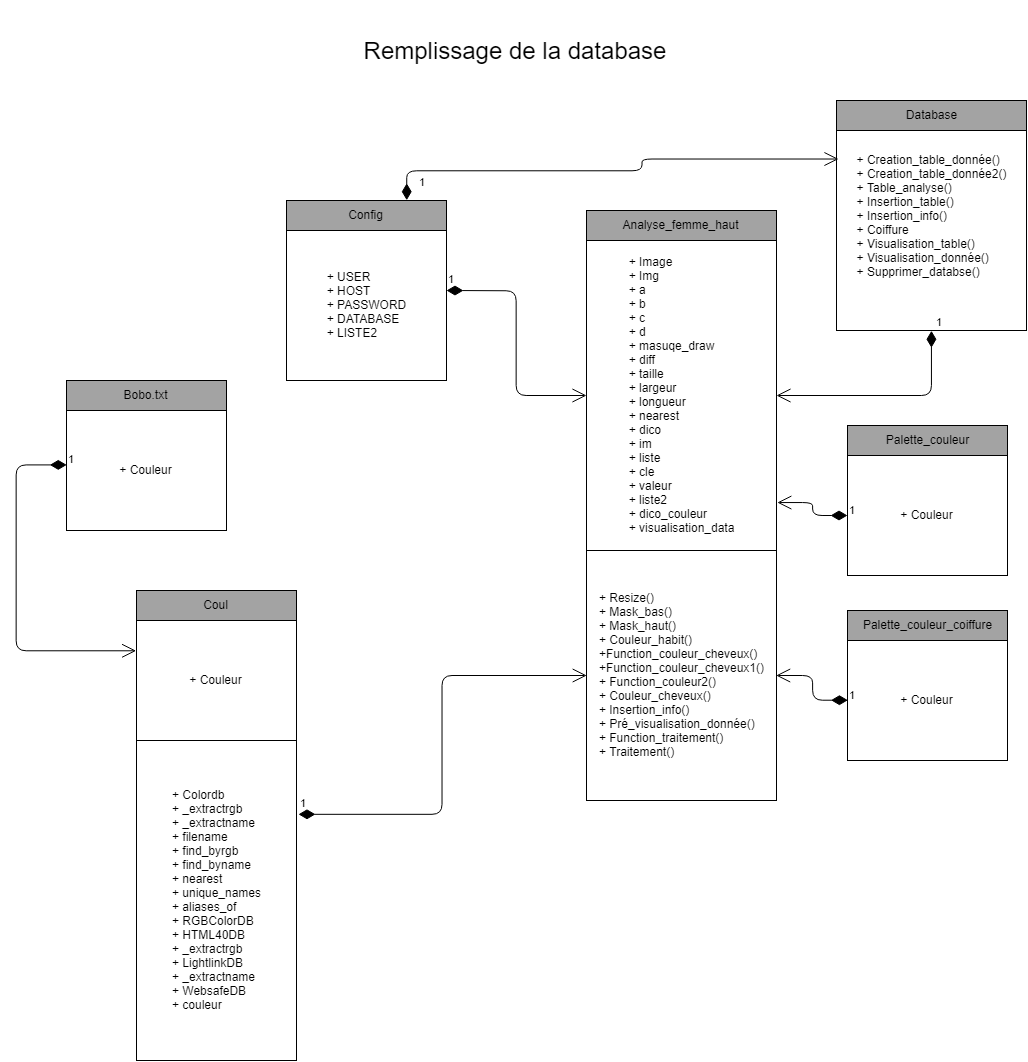

The diagram above was exported from draw.io. Its source (the exported page's mxGraphModel, read from the mxfile embedded in the PNG):
<mxGraphModel dx="1848" dy="1655" grid="1" gridSize="10" guides="1" tooltips="1" connect="1" arrows="1" fold="1" page="1" pageScale="1" pageWidth="827" pageHeight="1169" math="0" shadow="0">
  <root>
    <mxCell id="0" />
    <mxCell id="1" parent="0" />
    <mxCell id="sOXa59wHmUqWMWrf-810-1" value="Config" style="rounded=0;whiteSpace=wrap;html=1;fillColor=#A3A3A3;" vertex="1" parent="1">
      <mxGeometry x="160" y="150" width="160" height="30" as="geometry" />
    </mxCell>
    <mxCell id="sOXa59wHmUqWMWrf-810-2" value="&lt;div style=&quot;text-align: justify&quot;&gt;&lt;span&gt;+ USER&lt;/span&gt;&lt;/div&gt;&lt;div style=&quot;text-align: justify&quot;&gt;&lt;span&gt;+ HOST&lt;/span&gt;&lt;/div&gt;&lt;div style=&quot;text-align: justify&quot;&gt;&lt;span&gt;+ PASSWORD&lt;/span&gt;&lt;/div&gt;&lt;div style=&quot;text-align: justify&quot;&gt;&lt;span&gt;+ DATABASE&lt;/span&gt;&lt;/div&gt;&lt;div style=&quot;text-align: justify&quot;&gt;&lt;span&gt;+ LISTE2&lt;/span&gt;&lt;/div&gt;" style="rounded=0;whiteSpace=wrap;html=1;" vertex="1" parent="1">
      <mxGeometry x="160" y="180" width="160" height="150" as="geometry" />
    </mxCell>
    <mxCell id="sOXa59wHmUqWMWrf-810-6" value="Bobo.txt" style="rounded=0;whiteSpace=wrap;html=1;fillColor=#A3A3A3;" vertex="1" parent="1">
      <mxGeometry x="-60" y="330" width="160" height="30" as="geometry" />
    </mxCell>
    <mxCell id="sOXa59wHmUqWMWrf-810-7" value="+ Couleur" style="rounded=0;whiteSpace=wrap;html=1;" vertex="1" parent="1">
      <mxGeometry x="-60" y="360" width="160" height="120" as="geometry" />
    </mxCell>
    <mxCell id="sOXa59wHmUqWMWrf-810-8" value="Analyse_femme_haut" style="rounded=0;whiteSpace=wrap;html=1;fillColor=#A3A3A3;" vertex="1" parent="1">
      <mxGeometry x="460" y="160" width="190" height="30" as="geometry" />
    </mxCell>
    <mxCell id="sOXa59wHmUqWMWrf-810-9" value="&lt;div style=&quot;text-align: justify&quot;&gt;&lt;span&gt;+ Image&lt;/span&gt;&lt;/div&gt;&lt;div style=&quot;text-align: justify&quot;&gt;&lt;span&gt;+ Img&lt;/span&gt;&lt;/div&gt;&lt;div style=&quot;text-align: justify&quot;&gt;&lt;span&gt;+ a&lt;/span&gt;&lt;/div&gt;&lt;div style=&quot;text-align: justify&quot;&gt;&lt;span&gt;+ b&lt;/span&gt;&lt;/div&gt;&lt;div style=&quot;text-align: justify&quot;&gt;&lt;span&gt;+ c&lt;/span&gt;&lt;/div&gt;&lt;div style=&quot;text-align: justify&quot;&gt;&lt;span&gt;+ d&lt;/span&gt;&lt;/div&gt;&lt;div style=&quot;text-align: justify&quot;&gt;&lt;span&gt;+ masuqe_draw&lt;/span&gt;&lt;/div&gt;&lt;div style=&quot;text-align: justify&quot;&gt;&lt;span&gt;+ diff&lt;/span&gt;&lt;/div&gt;&lt;div style=&quot;text-align: justify&quot;&gt;&lt;span&gt;+ taille&lt;/span&gt;&lt;/div&gt;&lt;div style=&quot;text-align: justify&quot;&gt;&lt;span&gt;+ largeur&lt;/span&gt;&lt;/div&gt;&lt;div style=&quot;text-align: justify&quot;&gt;&lt;span&gt;+ longueur&lt;/span&gt;&lt;/div&gt;&lt;div style=&quot;text-align: justify&quot;&gt;&lt;span&gt;+ nearest&lt;/span&gt;&lt;/div&gt;&lt;div style=&quot;text-align: justify&quot;&gt;&lt;span&gt;+ dico&lt;/span&gt;&lt;/div&gt;&lt;div style=&quot;text-align: justify&quot;&gt;&lt;span&gt;+ im&lt;/span&gt;&lt;/div&gt;&lt;div style=&quot;text-align: justify&quot;&gt;&lt;span&gt;+ liste&lt;/span&gt;&lt;/div&gt;&lt;div style=&quot;text-align: justify&quot;&gt;&lt;span&gt;+ cle&lt;/span&gt;&lt;/div&gt;&lt;div style=&quot;text-align: justify&quot;&gt;&lt;span&gt;+ valeur&lt;/span&gt;&lt;/div&gt;&lt;div style=&quot;text-align: justify&quot;&gt;&lt;span&gt;+ liste2&lt;/span&gt;&lt;/div&gt;&lt;div style=&quot;text-align: justify&quot;&gt;&lt;span&gt;+ dico_couleur&lt;/span&gt;&lt;/div&gt;&lt;div style=&quot;text-align: justify&quot;&gt;&lt;span&gt;+ visualisation_data&lt;/span&gt;&lt;/div&gt;" style="rounded=0;whiteSpace=wrap;html=1;" vertex="1" parent="1">
      <mxGeometry x="460" y="190" width="190" height="310" as="geometry" />
    </mxCell>
    <mxCell id="sOXa59wHmUqWMWrf-810-10" value="&lt;div style=&quot;text-align: justify&quot;&gt;&lt;span&gt;+ Resize()&lt;/span&gt;&lt;/div&gt;&lt;span style=&quot;white-space: normal&quot;&gt;&lt;div style=&quot;text-align: justify&quot;&gt;&lt;span&gt;+ Mask_bas()&lt;/span&gt;&lt;/div&gt;&lt;/span&gt;&lt;span style=&quot;white-space: normal&quot;&gt;&lt;div style=&quot;text-align: justify&quot;&gt;&lt;span&gt;+ Mask_haut()&lt;/span&gt;&lt;/div&gt;&lt;/span&gt;&lt;span style=&quot;white-space: normal&quot;&gt;&lt;div style=&quot;text-align: justify&quot;&gt;&lt;span&gt;+ Couleur_habit()&lt;/span&gt;&lt;/div&gt;&lt;/span&gt;&lt;span style=&quot;white-space: normal&quot;&gt;&lt;div style=&quot;text-align: justify&quot;&gt;&lt;span&gt;+Function_couleur_cheveux()&lt;/span&gt;&lt;/div&gt;&lt;/span&gt;&lt;span style=&quot;white-space: normal&quot;&gt;&lt;div style=&quot;text-align: justify&quot;&gt;&lt;span&gt;+Function_couleur_cheveux1()&lt;/span&gt;&lt;/div&gt;&lt;/span&gt;&lt;span style=&quot;white-space: normal&quot;&gt;&lt;div style=&quot;text-align: justify&quot;&gt;&lt;span&gt;+ Function_couleur2()&lt;/span&gt;&lt;/div&gt;&lt;/span&gt;&lt;span style=&quot;white-space: normal&quot;&gt;&lt;div style=&quot;text-align: justify&quot;&gt;&lt;span&gt;+ Couleur_cheveux()&lt;/span&gt;&lt;/div&gt;&lt;/span&gt;&lt;span style=&quot;white-space: normal&quot;&gt;&lt;div style=&quot;text-align: justify&quot;&gt;&lt;span&gt;+ Insertion_info()&lt;/span&gt;&lt;/div&gt;&lt;/span&gt;&lt;span style=&quot;white-space: normal&quot;&gt;&lt;div style=&quot;text-align: justify&quot;&gt;&lt;span&gt;+ Pré_visualisation_donnée()&lt;/span&gt;&lt;/div&gt;&lt;/span&gt;&lt;span style=&quot;white-space: normal&quot;&gt;&lt;div style=&quot;text-align: justify&quot;&gt;&lt;span&gt;+ Function_traitement()&lt;/span&gt;&lt;/div&gt;&lt;/span&gt;&lt;span style=&quot;white-space: normal&quot;&gt;&lt;div style=&quot;text-align: justify&quot;&gt;&lt;span&gt;+ Traitement()&lt;/span&gt;&lt;/div&gt;&lt;/span&gt;" style="rounded=0;whiteSpace=wrap;html=1;" vertex="1" parent="1">
      <mxGeometry x="460" y="500" width="190" height="250" as="geometry" />
    </mxCell>
    <mxCell id="sOXa59wHmUqWMWrf-810-11" value="&lt;font style=&quot;font-size: 24px&quot;&gt;Remplissage de la database&lt;/font&gt;" style="text;html=1;strokeColor=none;fillColor=none;align=center;verticalAlign=middle;whiteSpace=wrap;rounded=0;" vertex="1" parent="1">
      <mxGeometry x="221" y="-10.5" width="334" height="20" as="geometry" />
    </mxCell>
    <mxCell id="sOXa59wHmUqWMWrf-810-15" value="Palette_couleur" style="rounded=0;whiteSpace=wrap;html=1;fillColor=#A3A3A3;" vertex="1" parent="1">
      <mxGeometry x="721" y="375" width="160" height="30" as="geometry" />
    </mxCell>
    <mxCell id="sOXa59wHmUqWMWrf-810-16" value="+ Couleur" style="rounded=0;whiteSpace=wrap;html=1;" vertex="1" parent="1">
      <mxGeometry x="721" y="405" width="160" height="120" as="geometry" />
    </mxCell>
    <mxCell id="sOXa59wHmUqWMWrf-810-17" value="Palette_couleur_coiffure" style="rounded=0;whiteSpace=wrap;html=1;fillColor=#A3A3A3;" vertex="1" parent="1">
      <mxGeometry x="721" y="560" width="160" height="30" as="geometry" />
    </mxCell>
    <mxCell id="sOXa59wHmUqWMWrf-810-18" value="+ Couleur" style="rounded=0;whiteSpace=wrap;html=1;" vertex="1" parent="1">
      <mxGeometry x="721" y="590" width="160" height="120" as="geometry" />
    </mxCell>
    <mxCell id="sOXa59wHmUqWMWrf-810-19" value="1" style="endArrow=open;html=1;endSize=12;startArrow=diamondThin;startSize=14;startFill=1;edgeStyle=orthogonalEdgeStyle;align=left;verticalAlign=bottom;" edge="1" parent="1" target="sOXa59wHmUqWMWrf-810-9">
      <mxGeometry x="-1" y="3" relative="1" as="geometry">
        <mxPoint x="320" y="240" as="sourcePoint" />
        <mxPoint x="480" y="240" as="targetPoint" />
      </mxGeometry>
    </mxCell>
    <mxCell id="sOXa59wHmUqWMWrf-810-20" value="Coul" style="rounded=0;whiteSpace=wrap;html=1;fillColor=#A3A3A3;" vertex="1" parent="1">
      <mxGeometry x="10" y="540" width="160" height="30" as="geometry" />
    </mxCell>
    <mxCell id="sOXa59wHmUqWMWrf-810-21" value="+ Couleur" style="rounded=0;whiteSpace=wrap;html=1;" vertex="1" parent="1">
      <mxGeometry x="10" y="570" width="160" height="120" as="geometry" />
    </mxCell>
    <mxCell id="sOXa59wHmUqWMWrf-810-22" value="&lt;div style=&quot;text-align: justify&quot;&gt;&lt;span&gt;+ Colordb&lt;/span&gt;&lt;/div&gt;&lt;div style=&quot;text-align: justify&quot;&gt;&lt;span&gt;+ _extractrgb&lt;/span&gt;&lt;/div&gt;&lt;div style=&quot;text-align: justify&quot;&gt;&lt;span&gt;+&amp;nbsp;_extractname&lt;/span&gt;&lt;/div&gt;&lt;div style=&quot;text-align: justify&quot;&gt;&lt;span&gt;+&amp;nbsp;filename&lt;/span&gt;&lt;/div&gt;&lt;div style=&quot;text-align: justify&quot;&gt;&lt;span&gt;+&amp;nbsp;find_byrgb&lt;/span&gt;&lt;/div&gt;&lt;div style=&quot;text-align: justify&quot;&gt;&lt;span&gt;+&amp;nbsp;find_byname&lt;/span&gt;&lt;/div&gt;&lt;div style=&quot;text-align: justify&quot;&gt;&lt;span&gt;+&amp;nbsp;nearest&lt;/span&gt;&lt;/div&gt;&lt;div style=&quot;text-align: justify&quot;&gt;&lt;span&gt;+&amp;nbsp;unique_names&lt;/span&gt;&lt;/div&gt;&lt;div style=&quot;text-align: justify&quot;&gt;&lt;span&gt;+&amp;nbsp;aliases_of&lt;/span&gt;&lt;/div&gt;&lt;div style=&quot;text-align: justify&quot;&gt;&lt;span&gt;+&amp;nbsp;RGBColorDB&lt;/span&gt;&lt;/div&gt;&lt;div style=&quot;text-align: justify&quot;&gt;&lt;span&gt;+&amp;nbsp;HTML40DB&lt;/span&gt;&lt;/div&gt;&lt;div style=&quot;text-align: justify&quot;&gt;&lt;span&gt;+&amp;nbsp;_extractrgb&lt;/span&gt;&lt;/div&gt;&lt;div style=&quot;text-align: justify&quot;&gt;&lt;span&gt;+&amp;nbsp;LightlinkDB&lt;/span&gt;&lt;/div&gt;&lt;div style=&quot;text-align: justify&quot;&gt;&lt;span&gt;+&amp;nbsp;_extractname&lt;/span&gt;&lt;/div&gt;&lt;div style=&quot;text-align: justify&quot;&gt;&lt;span&gt;+&amp;nbsp;WebsafeDB&lt;/span&gt;&lt;/div&gt;&lt;div style=&quot;text-align: justify&quot;&gt;&lt;span&gt;+&amp;nbsp;couleur&lt;/span&gt;&lt;/div&gt;" style="rounded=0;whiteSpace=wrap;html=1;" vertex="1" parent="1">
      <mxGeometry x="10" y="690" width="160" height="320" as="geometry" />
    </mxCell>
    <mxCell id="sOXa59wHmUqWMWrf-810-23" value="1" style="endArrow=open;html=1;endSize=12;startArrow=diamondThin;startSize=14;startFill=1;edgeStyle=orthogonalEdgeStyle;align=left;verticalAlign=bottom;exitX=1.013;exitY=0.231;exitDx=0;exitDy=0;exitPerimeter=0;entryX=0;entryY=0.5;entryDx=0;entryDy=0;" edge="1" parent="1" source="sOXa59wHmUqWMWrf-810-22" target="sOXa59wHmUqWMWrf-810-10">
      <mxGeometry x="-1" y="3" relative="1" as="geometry">
        <mxPoint x="210" y="730" as="sourcePoint" />
        <mxPoint x="350" y="835" as="targetPoint" />
      </mxGeometry>
    </mxCell>
    <mxCell id="sOXa59wHmUqWMWrf-810-24" value="1" style="endArrow=open;html=1;endSize=12;startArrow=diamondThin;startSize=14;startFill=1;edgeStyle=orthogonalEdgeStyle;align=left;verticalAlign=bottom;entryX=0;entryY=0.25;entryDx=0;entryDy=0;" edge="1" parent="1" target="sOXa59wHmUqWMWrf-810-21">
      <mxGeometry x="-1" y="3" relative="1" as="geometry">
        <mxPoint x="-60" y="414" as="sourcePoint" />
        <mxPoint x="270" y="552.5" as="targetPoint" />
        <Array as="points">
          <mxPoint x="-60" y="414" />
          <mxPoint x="-110" y="414" />
          <mxPoint x="-110" y="600" />
        </Array>
      </mxGeometry>
    </mxCell>
    <mxCell id="sOXa59wHmUqWMWrf-810-25" value="1" style="endArrow=open;html=1;endSize=12;startArrow=diamondThin;startSize=14;startFill=1;edgeStyle=orthogonalEdgeStyle;align=left;verticalAlign=bottom;entryX=1.005;entryY=0.845;entryDx=0;entryDy=0;entryPerimeter=0;" edge="1" parent="1" source="sOXa59wHmUqWMWrf-810-16" target="sOXa59wHmUqWMWrf-810-9">
      <mxGeometry x="-1" y="3" relative="1" as="geometry">
        <mxPoint x="330" y="250" as="sourcePoint" />
        <mxPoint x="470" y="355" as="targetPoint" />
      </mxGeometry>
    </mxCell>
    <mxCell id="sOXa59wHmUqWMWrf-810-26" value="1" style="endArrow=open;html=1;endSize=12;startArrow=diamondThin;startSize=14;startFill=1;edgeStyle=orthogonalEdgeStyle;align=left;verticalAlign=bottom;entryX=1;entryY=0.5;entryDx=0;entryDy=0;exitX=0;exitY=0.5;exitDx=0;exitDy=0;" edge="1" parent="1" source="sOXa59wHmUqWMWrf-810-18" target="sOXa59wHmUqWMWrf-810-10">
      <mxGeometry x="-1" y="3" relative="1" as="geometry">
        <mxPoint x="731" y="475" as="sourcePoint" />
        <mxPoint x="661" y="462" as="targetPoint" />
      </mxGeometry>
    </mxCell>
    <mxCell id="sOXa59wHmUqWMWrf-810-29" value="&lt;div style=&quot;text-align: justify&quot;&gt;&lt;br&gt;&lt;/div&gt;&lt;div style=&quot;text-align: justify&quot;&gt;&lt;br&gt;&lt;/div&gt;&lt;div style=&quot;text-align: justify&quot;&gt;&lt;br&gt;&lt;/div&gt;&lt;div style=&quot;text-align: justify&quot;&gt;&lt;br&gt;&lt;/div&gt;&lt;div style=&quot;text-align: justify&quot;&gt;&lt;br&gt;&lt;/div&gt;&lt;div style=&quot;text-align: justify&quot;&gt;&lt;br&gt;&lt;/div&gt;&lt;div style=&quot;text-align: justify&quot;&gt;&lt;br&gt;&lt;/div&gt;&lt;div style=&quot;text-align: justify&quot;&gt;&lt;br&gt;&lt;/div&gt;&lt;div style=&quot;text-align: justify&quot;&gt;&lt;br&gt;&lt;/div&gt;&lt;div style=&quot;text-align: justify&quot;&gt;&lt;br&gt;&lt;/div&gt;&lt;div style=&quot;text-align: justify&quot;&gt;&lt;br&gt;&lt;/div&gt;&lt;div style=&quot;text-align: justify&quot;&gt;+ Creation_table_donnée()&lt;/div&gt;&lt;div style=&quot;text-align: justify&quot;&gt;+ Creation_table_donnée2()&lt;/div&gt;&lt;div style=&quot;text-align: justify&quot;&gt;+ Table_analyse()&lt;/div&gt;&lt;div style=&quot;text-align: justify&quot;&gt;+ Insertion_table()&lt;/div&gt;&lt;div style=&quot;text-align: justify&quot;&gt;+ Insertion_info()&amp;nbsp;&lt;/div&gt;&lt;div style=&quot;text-align: justify&quot;&gt;+ Coiffure&lt;/div&gt;&lt;div style=&quot;text-align: justify&quot;&gt;+ Visualisation_table()&lt;/div&gt;&lt;div style=&quot;text-align: justify&quot;&gt;+ Visualisation_donnée()&lt;/div&gt;&lt;div style=&quot;text-align: justify&quot;&gt;+ Supprimer_databse()&lt;/div&gt;&lt;div style=&quot;text-align: justify&quot;&gt;&lt;br&gt;&lt;/div&gt;&lt;div style=&quot;text-align: justify&quot;&gt;&lt;br&gt;&lt;/div&gt;&lt;div style=&quot;text-align: justify&quot;&gt;&lt;br&gt;&lt;/div&gt;&lt;div style=&quot;text-align: justify&quot;&gt;&lt;br&gt;&lt;/div&gt;&lt;div style=&quot;text-align: justify&quot;&gt;&lt;br&gt;&lt;/div&gt;&lt;div style=&quot;text-align: justify&quot;&gt;&lt;br&gt;&lt;/div&gt;&lt;div style=&quot;text-align: justify&quot;&gt;&lt;br&gt;&lt;/div&gt;&lt;div style=&quot;text-align: justify&quot;&gt;&lt;br&gt;&lt;/div&gt;&lt;div style=&quot;text-align: justify&quot;&gt;&lt;br&gt;&lt;/div&gt;&lt;div style=&quot;text-align: justify&quot;&gt;&lt;br&gt;&lt;/div&gt;&lt;div style=&quot;text-align: justify&quot;&gt;&lt;br&gt;&lt;/div&gt;&lt;div style=&quot;text-align: justify&quot;&gt;&lt;br&gt;&lt;/div&gt;&lt;div style=&quot;text-align: justify&quot;&gt;&lt;br&gt;&lt;/div&gt;" style="rounded=0;whiteSpace=wrap;html=1;" vertex="1" parent="1">
      <mxGeometry x="710" y="80" width="190" height="200" as="geometry" />
    </mxCell>
    <mxCell id="sOXa59wHmUqWMWrf-810-32" value="Database" style="rounded=0;whiteSpace=wrap;html=1;fillColor=#A3A3A3;" vertex="1" parent="1">
      <mxGeometry x="710" y="50" width="190" height="30" as="geometry" />
    </mxCell>
    <mxCell id="sOXa59wHmUqWMWrf-810-33" value="1" style="endArrow=open;html=1;endSize=12;startArrow=diamondThin;startSize=14;startFill=1;edgeStyle=orthogonalEdgeStyle;align=left;verticalAlign=bottom;exitX=0.5;exitY=1;exitDx=0;exitDy=0;" edge="1" parent="1" source="sOXa59wHmUqWMWrf-810-29" target="sOXa59wHmUqWMWrf-810-9">
      <mxGeometry x="-1" y="3" relative="1" as="geometry">
        <mxPoint x="330" y="250" as="sourcePoint" />
        <mxPoint x="470" y="354.6470588235293" as="targetPoint" />
      </mxGeometry>
    </mxCell>
    <mxCell id="sOXa59wHmUqWMWrf-810-34" value="1" style="endArrow=open;html=1;endSize=12;startArrow=diamondThin;startSize=14;startFill=1;edgeStyle=orthogonalEdgeStyle;align=left;verticalAlign=bottom;entryX=0.011;entryY=0.141;entryDx=0;entryDy=0;entryPerimeter=0;exitX=0.75;exitY=0;exitDx=0;exitDy=0;" edge="1" parent="1" source="sOXa59wHmUqWMWrf-810-1" target="sOXa59wHmUqWMWrf-810-29">
      <mxGeometry x="-0.8298" y="-20" relative="1" as="geometry">
        <mxPoint x="330" y="250" as="sourcePoint" />
        <mxPoint x="470" y="354.6470588235293" as="targetPoint" />
        <Array as="points">
          <mxPoint x="280" y="120" />
          <mxPoint x="516" y="120" />
          <mxPoint x="516" y="108" />
        </Array>
        <mxPoint as="offset" />
      </mxGeometry>
    </mxCell>
  </root>
</mxGraphModel>